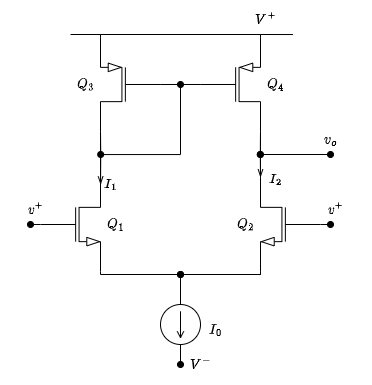

The diagram above was exported from draw.io. Its source (the exported page's mxGraphModel, read from the mxfile embedded in the PNG):
<mxGraphModel dx="614" dy="408" grid="1" gridSize="10" guides="1" tooltips="1" connect="1" arrows="1" fold="1" page="1" pageScale="1" pageWidth="850" pageHeight="1100" math="1" shadow="0">
  <root>
    <mxCell id="0" />
    <mxCell id="1" parent="0" />
    <mxCell id="ZeQuQIlTNxOfTqmsYTDY-1" style="edgeStyle=orthogonalEdgeStyle;rounded=0;orthogonalLoop=1;jettySize=auto;html=1;exitX=1;exitY=0;exitDx=0;exitDy=0;exitPerimeter=0;endArrow=oval;endFill=1;" edge="1" parent="1" source="ZeQuQIlTNxOfTqmsYTDY-3">
      <mxGeometry relative="1" as="geometry">
        <mxPoint x="160.20000000000005" y="200" as="targetPoint" />
      </mxGeometry>
    </mxCell>
    <mxCell id="ZeQuQIlTNxOfTqmsYTDY-2" style="edgeStyle=orthogonalEdgeStyle;rounded=0;orthogonalLoop=1;jettySize=auto;html=1;exitX=1;exitY=1;exitDx=0;exitDy=0;exitPerimeter=0;endArrow=oval;endFill=1;" edge="1" parent="1" source="ZeQuQIlTNxOfTqmsYTDY-3">
      <mxGeometry relative="1" as="geometry">
        <mxPoint x="240" y="320" as="targetPoint" />
        <Array as="points">
          <mxPoint x="160" y="320" />
        </Array>
      </mxGeometry>
    </mxCell>
    <mxCell id="ZeQuQIlTNxOfTqmsYTDY-31" style="edgeStyle=orthogonalEdgeStyle;rounded=0;orthogonalLoop=1;jettySize=auto;html=1;exitX=0;exitY=0.5;exitDx=0;exitDy=0;exitPerimeter=0;endArrow=oval;endFill=1;" edge="1" parent="1" source="ZeQuQIlTNxOfTqmsYTDY-3">
      <mxGeometry relative="1" as="geometry">
        <mxPoint x="90" y="269.68965517241384" as="targetPoint" />
      </mxGeometry>
    </mxCell>
    <mxCell id="ZeQuQIlTNxOfTqmsYTDY-3" value="" style="verticalLabelPosition=bottom;shadow=0;dashed=0;align=center;html=1;verticalAlign=top;shape=mxgraph.electrical.transistors.nmos;pointerEvents=1;" vertex="1" parent="1">
      <mxGeometry x="100" y="220" width="60" height="100" as="geometry" />
    </mxCell>
    <mxCell id="ZeQuQIlTNxOfTqmsYTDY-4" style="edgeStyle=orthogonalEdgeStyle;rounded=0;orthogonalLoop=1;jettySize=auto;html=1;exitX=1;exitY=0;exitDx=0;exitDy=0;exitPerimeter=0;endArrow=oval;endFill=1;" edge="1" parent="1" source="ZeQuQIlTNxOfTqmsYTDY-6">
      <mxGeometry relative="1" as="geometry">
        <mxPoint x="319.80952380952385" y="200" as="targetPoint" />
      </mxGeometry>
    </mxCell>
    <mxCell id="ZeQuQIlTNxOfTqmsYTDY-5" style="edgeStyle=orthogonalEdgeStyle;rounded=0;orthogonalLoop=1;jettySize=auto;html=1;exitX=1;exitY=1;exitDx=0;exitDy=0;exitPerimeter=0;endArrow=oval;endFill=1;" edge="1" parent="1" source="ZeQuQIlTNxOfTqmsYTDY-6">
      <mxGeometry relative="1" as="geometry">
        <mxPoint x="240" y="320" as="targetPoint" />
        <Array as="points">
          <mxPoint x="320" y="320" />
        </Array>
      </mxGeometry>
    </mxCell>
    <mxCell id="ZeQuQIlTNxOfTqmsYTDY-23" style="edgeStyle=orthogonalEdgeStyle;rounded=0;orthogonalLoop=1;jettySize=auto;html=1;exitX=1;exitY=1;exitDx=0;exitDy=0;exitPerimeter=0;entryX=0;entryY=0.5;entryDx=0;entryDy=0;entryPerimeter=0;endArrow=none;endFill=0;" edge="1" parent="1" source="ZeQuQIlTNxOfTqmsYTDY-6" target="ZeQuQIlTNxOfTqmsYTDY-22">
      <mxGeometry relative="1" as="geometry">
        <Array as="points">
          <mxPoint x="320" y="320" />
          <mxPoint x="240" y="320" />
        </Array>
      </mxGeometry>
    </mxCell>
    <mxCell id="ZeQuQIlTNxOfTqmsYTDY-27" style="edgeStyle=orthogonalEdgeStyle;rounded=0;orthogonalLoop=1;jettySize=auto;html=1;exitX=1;exitY=0;exitDx=0;exitDy=0;exitPerimeter=0;endArrow=oval;endFill=1;" edge="1" parent="1" source="ZeQuQIlTNxOfTqmsYTDY-6">
      <mxGeometry relative="1" as="geometry">
        <mxPoint x="390" y="200" as="targetPoint" />
        <Array as="points">
          <mxPoint x="320" y="200" />
        </Array>
      </mxGeometry>
    </mxCell>
    <mxCell id="ZeQuQIlTNxOfTqmsYTDY-32" style="edgeStyle=orthogonalEdgeStyle;rounded=0;orthogonalLoop=1;jettySize=auto;html=1;exitX=0;exitY=0.5;exitDx=0;exitDy=0;exitPerimeter=0;endArrow=oval;endFill=1;" edge="1" parent="1" source="ZeQuQIlTNxOfTqmsYTDY-6">
      <mxGeometry relative="1" as="geometry">
        <mxPoint x="390" y="269.68965517241384" as="targetPoint" />
      </mxGeometry>
    </mxCell>
    <mxCell id="ZeQuQIlTNxOfTqmsYTDY-6" value="" style="verticalLabelPosition=bottom;shadow=0;dashed=0;align=center;html=1;verticalAlign=top;shape=mxgraph.electrical.transistors.nmos;pointerEvents=1;flipH=1;" vertex="1" parent="1">
      <mxGeometry x="320" y="220" width="60" height="100" as="geometry" />
    </mxCell>
    <mxCell id="ZeQuQIlTNxOfTqmsYTDY-7" style="edgeStyle=orthogonalEdgeStyle;rounded=0;orthogonalLoop=1;jettySize=auto;html=1;exitX=1;exitY=1;exitDx=0;exitDy=0;exitPerimeter=0;endArrow=none;endFill=0;" edge="1" parent="1" source="ZeQuQIlTNxOfTqmsYTDY-12">
      <mxGeometry relative="1" as="geometry">
        <mxPoint x="160.20000000000005" y="200" as="targetPoint" />
      </mxGeometry>
    </mxCell>
    <mxCell id="ZeQuQIlTNxOfTqmsYTDY-8" style="edgeStyle=orthogonalEdgeStyle;rounded=0;orthogonalLoop=1;jettySize=auto;html=1;exitX=0;exitY=0.5;exitDx=0;exitDy=0;exitPerimeter=0;entryX=0;entryY=0.5;entryDx=0;entryDy=0;entryPerimeter=0;startArrow=none;startFill=0;endArrow=none;endFill=0;" edge="1" parent="1" source="ZeQuQIlTNxOfTqmsYTDY-12" target="ZeQuQIlTNxOfTqmsYTDY-15">
      <mxGeometry relative="1" as="geometry" />
    </mxCell>
    <mxCell id="ZeQuQIlTNxOfTqmsYTDY-9" style="edgeStyle=orthogonalEdgeStyle;rounded=0;orthogonalLoop=1;jettySize=auto;html=1;exitX=1;exitY=0;exitDx=0;exitDy=0;exitPerimeter=0;entryX=1;entryY=0;entryDx=0;entryDy=0;entryPerimeter=0;startArrow=none;startFill=0;endArrow=none;endFill=0;" edge="1" parent="1" source="ZeQuQIlTNxOfTqmsYTDY-12" target="ZeQuQIlTNxOfTqmsYTDY-15">
      <mxGeometry relative="1" as="geometry">
        <Array as="points">
          <mxPoint x="160" y="80" />
          <mxPoint x="320" y="80" />
        </Array>
      </mxGeometry>
    </mxCell>
    <mxCell id="ZeQuQIlTNxOfTqmsYTDY-10" style="edgeStyle=orthogonalEdgeStyle;rounded=0;orthogonalLoop=1;jettySize=auto;html=1;exitX=1;exitY=0;exitDx=0;exitDy=0;exitPerimeter=0;startArrow=none;startFill=0;endArrow=none;endFill=0;" edge="1" parent="1" source="ZeQuQIlTNxOfTqmsYTDY-12">
      <mxGeometry relative="1" as="geometry">
        <mxPoint x="130" y="80" as="targetPoint" />
        <Array as="points">
          <mxPoint x="160" y="80" />
          <mxPoint x="130" y="80" />
        </Array>
      </mxGeometry>
    </mxCell>
    <mxCell id="ZeQuQIlTNxOfTqmsYTDY-11" style="edgeStyle=orthogonalEdgeStyle;rounded=0;orthogonalLoop=1;jettySize=auto;html=1;exitX=0;exitY=0.5;exitDx=0;exitDy=0;exitPerimeter=0;entryX=1;entryY=0;entryDx=0;entryDy=0;entryPerimeter=0;startArrow=none;startFill=0;endArrow=none;endFill=0;" edge="1" parent="1" source="ZeQuQIlTNxOfTqmsYTDY-12" target="ZeQuQIlTNxOfTqmsYTDY-3">
      <mxGeometry relative="1" as="geometry" />
    </mxCell>
    <mxCell id="ZeQuQIlTNxOfTqmsYTDY-34" style="rounded=0;orthogonalLoop=1;jettySize=auto;html=1;exitX=1;exitY=1;exitDx=0;exitDy=0;exitPerimeter=0;entryX=1.002;entryY=0.076;entryDx=0;entryDy=0;entryPerimeter=0;endArrow=openThin;endFill=0;" edge="1" parent="1" source="ZeQuQIlTNxOfTqmsYTDY-12" target="ZeQuQIlTNxOfTqmsYTDY-3">
      <mxGeometry relative="1" as="geometry" />
    </mxCell>
    <mxCell id="ZeQuQIlTNxOfTqmsYTDY-12" value="" style="verticalLabelPosition=bottom;shadow=0;dashed=0;align=center;html=1;verticalAlign=top;shape=mxgraph.electrical.transistors.pmos;pointerEvents=1;flipV=0;flipH=1;" vertex="1" parent="1">
      <mxGeometry x="160" y="80" width="60" height="100" as="geometry" />
    </mxCell>
    <mxCell id="ZeQuQIlTNxOfTqmsYTDY-13" style="edgeStyle=orthogonalEdgeStyle;rounded=0;orthogonalLoop=1;jettySize=auto;html=1;exitX=1;exitY=1;exitDx=0;exitDy=0;exitPerimeter=0;endArrow=oval;endFill=1;" edge="1" parent="1" source="ZeQuQIlTNxOfTqmsYTDY-15">
      <mxGeometry relative="1" as="geometry">
        <mxPoint x="319.80952380952385" y="200" as="targetPoint" />
      </mxGeometry>
    </mxCell>
    <mxCell id="ZeQuQIlTNxOfTqmsYTDY-14" style="edgeStyle=orthogonalEdgeStyle;rounded=0;orthogonalLoop=1;jettySize=auto;html=1;exitX=0;exitY=0.5;exitDx=0;exitDy=0;exitPerimeter=0;startArrow=none;startFill=0;endArrow=oval;endFill=1;" edge="1" parent="1" source="ZeQuQIlTNxOfTqmsYTDY-15">
      <mxGeometry relative="1" as="geometry">
        <mxPoint x="240" y="130.1111111111111" as="targetPoint" />
      </mxGeometry>
    </mxCell>
    <mxCell id="ZeQuQIlTNxOfTqmsYTDY-26" style="edgeStyle=orthogonalEdgeStyle;rounded=0;orthogonalLoop=1;jettySize=auto;html=1;exitX=1;exitY=0;exitDx=0;exitDy=0;exitPerimeter=0;entryX=0.892;entryY=1.001;entryDx=0;entryDy=0;entryPerimeter=0;endArrow=none;endFill=0;" edge="1" parent="1" source="ZeQuQIlTNxOfTqmsYTDY-15" target="ZeQuQIlTNxOfTqmsYTDY-17">
      <mxGeometry relative="1" as="geometry">
        <Array as="points">
          <mxPoint x="320" y="80" />
        </Array>
      </mxGeometry>
    </mxCell>
    <mxCell id="ZeQuQIlTNxOfTqmsYTDY-36" style="edgeStyle=orthogonalEdgeStyle;rounded=0;orthogonalLoop=1;jettySize=auto;html=1;exitX=1;exitY=1;exitDx=0;exitDy=0;exitPerimeter=0;entryX=1;entryY=0;entryDx=0;entryDy=0;entryPerimeter=0;endArrow=openThin;endFill=0;" edge="1" parent="1" source="ZeQuQIlTNxOfTqmsYTDY-15" target="ZeQuQIlTNxOfTqmsYTDY-6">
      <mxGeometry relative="1" as="geometry" />
    </mxCell>
    <mxCell id="ZeQuQIlTNxOfTqmsYTDY-15" value="" style="verticalLabelPosition=bottom;shadow=0;dashed=0;align=center;html=1;verticalAlign=top;shape=mxgraph.electrical.transistors.pmos;pointerEvents=1;" vertex="1" parent="1">
      <mxGeometry x="260" y="80" width="60" height="100" as="geometry" />
    </mxCell>
    <mxCell id="ZeQuQIlTNxOfTqmsYTDY-16" style="edgeStyle=orthogonalEdgeStyle;rounded=0;orthogonalLoop=1;jettySize=auto;html=1;exitX=0;exitY=0.5;exitDx=0;exitDy=0;exitPerimeter=0;endArrow=oval;endFill=1;" edge="1" parent="1">
      <mxGeometry relative="1" as="geometry">
        <mxPoint x="240.20000000000005" y="320" as="targetPoint" />
        <mxPoint x="240" y="320" as="sourcePoint" />
      </mxGeometry>
    </mxCell>
    <mxCell id="ZeQuQIlTNxOfTqmsYTDY-17" value="$$V^+$$" style="text;html=1;align=center;verticalAlign=middle;resizable=0;points=[];autosize=1;strokeColor=none;fillColor=none;" vertex="1" parent="1">
      <mxGeometry x="290" y="50" width="70" height="30" as="geometry" />
    </mxCell>
    <mxCell id="ZeQuQIlTNxOfTqmsYTDY-18" value="$$Q_1$$" style="text;html=1;align=center;verticalAlign=middle;resizable=0;points=[];autosize=1;strokeColor=none;fillColor=none;" vertex="1" parent="1">
      <mxGeometry x="140" y="255" width="70" height="30" as="geometry" />
    </mxCell>
    <mxCell id="ZeQuQIlTNxOfTqmsYTDY-19" value="$$Q_2$$" style="text;html=1;align=center;verticalAlign=middle;resizable=0;points=[];autosize=1;strokeColor=none;fillColor=none;" vertex="1" parent="1">
      <mxGeometry x="270" y="255" width="70" height="30" as="geometry" />
    </mxCell>
    <mxCell id="ZeQuQIlTNxOfTqmsYTDY-20" value="$$Q_3$$" style="text;html=1;align=center;verticalAlign=middle;resizable=0;points=[];autosize=1;strokeColor=none;fillColor=none;" vertex="1" parent="1">
      <mxGeometry x="110" y="115" width="70" height="30" as="geometry" />
    </mxCell>
    <mxCell id="ZeQuQIlTNxOfTqmsYTDY-21" value="$$Q_4$$" style="text;html=1;align=center;verticalAlign=middle;resizable=0;points=[];autosize=1;strokeColor=none;fillColor=none;" vertex="1" parent="1">
      <mxGeometry x="300" y="115" width="70" height="30" as="geometry" />
    </mxCell>
    <mxCell id="ZeQuQIlTNxOfTqmsYTDY-24" style="edgeStyle=orthogonalEdgeStyle;rounded=0;orthogonalLoop=1;jettySize=auto;html=1;exitX=1;exitY=0.5;exitDx=0;exitDy=0;exitPerimeter=0;endArrow=oval;endFill=1;" edge="1" parent="1" source="ZeQuQIlTNxOfTqmsYTDY-22">
      <mxGeometry relative="1" as="geometry">
        <mxPoint x="240" y="410" as="targetPoint" />
      </mxGeometry>
    </mxCell>
    <mxCell id="ZeQuQIlTNxOfTqmsYTDY-22" value="" style="pointerEvents=1;verticalLabelPosition=bottom;shadow=0;dashed=0;align=center;html=1;verticalAlign=top;shape=mxgraph.electrical.signal_sources.source;aspect=fixed;points=[[0.5,0,0],[1,0.5,0],[0.5,1,0],[0,0.5,0]];elSignalType=dc1;rotation=90;" vertex="1" parent="1">
      <mxGeometry x="220" y="350" width="40" height="40" as="geometry" />
    </mxCell>
    <mxCell id="ZeQuQIlTNxOfTqmsYTDY-25" value="$$V^-$$" style="text;html=1;align=center;verticalAlign=middle;resizable=0;points=[];autosize=1;strokeColor=none;fillColor=none;" vertex="1" parent="1">
      <mxGeometry x="225" y="395" width="70" height="30" as="geometry" />
    </mxCell>
    <mxCell id="ZeQuQIlTNxOfTqmsYTDY-28" value="$$v^+$$" style="text;html=1;align=center;verticalAlign=middle;resizable=0;points=[];autosize=1;strokeColor=none;fillColor=none;" vertex="1" parent="1">
      <mxGeometry x="60" y="240" width="70" height="30" as="geometry" />
    </mxCell>
    <mxCell id="ZeQuQIlTNxOfTqmsYTDY-29" value="$$v^+$$" style="text;html=1;align=center;verticalAlign=middle;resizable=0;points=[];autosize=1;strokeColor=none;fillColor=none;" vertex="1" parent="1">
      <mxGeometry x="360" y="240" width="70" height="30" as="geometry" />
    </mxCell>
    <mxCell id="ZeQuQIlTNxOfTqmsYTDY-30" value="$$v_o$$" style="text;html=1;align=center;verticalAlign=middle;resizable=0;points=[];autosize=1;strokeColor=none;fillColor=none;" vertex="1" parent="1">
      <mxGeometry x="355" y="170" width="70" height="30" as="geometry" />
    </mxCell>
    <mxCell id="ZeQuQIlTNxOfTqmsYTDY-33" value="$$I_0$$" style="text;html=1;align=center;verticalAlign=middle;resizable=0;points=[];autosize=1;strokeColor=none;fillColor=none;" vertex="1" parent="1">
      <mxGeometry x="240" y="360" width="70" height="30" as="geometry" />
    </mxCell>
    <mxCell id="ZeQuQIlTNxOfTqmsYTDY-37" value="$$I_1$$" style="text;html=1;align=center;verticalAlign=middle;resizable=0;points=[];autosize=1;strokeColor=none;fillColor=none;" vertex="1" parent="1">
      <mxGeometry x="135" y="215" width="70" height="30" as="geometry" />
    </mxCell>
    <mxCell id="ZeQuQIlTNxOfTqmsYTDY-38" value="$$I_2$$" style="text;html=1;align=center;verticalAlign=middle;resizable=0;points=[];autosize=1;strokeColor=none;fillColor=none;" vertex="1" parent="1">
      <mxGeometry x="300" y="210" width="70" height="30" as="geometry" />
    </mxCell>
  </root>
</mxGraphModel>